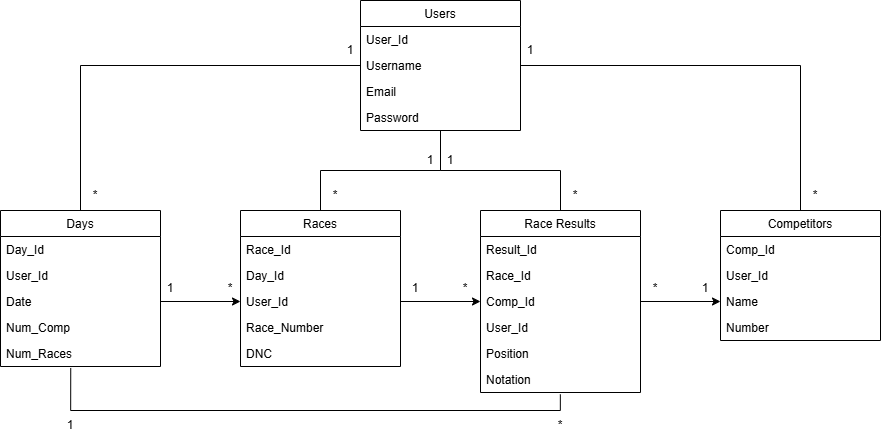

The diagram above was exported from draw.io. Its source (the exported page's mxGraphModel, read from the mxfile embedded in the PNG):
<mxGraphModel dx="2022" dy="643" grid="1" gridSize="10" guides="1" tooltips="1" connect="1" arrows="1" fold="1" page="1" pageScale="1" pageWidth="827" pageHeight="1169" math="0" shadow="0">
  <root>
    <mxCell id="WIyWlLk6GJQsqaUBKTNV-0" />
    <mxCell id="WIyWlLk6GJQsqaUBKTNV-1" parent="WIyWlLk6GJQsqaUBKTNV-0" />
    <mxCell id="zkfFHV4jXpPFQw0GAbJ--0" value="Competitors" style="swimlane;fontStyle=0;align=center;verticalAlign=top;childLayout=stackLayout;horizontal=1;startSize=26;horizontalStack=0;resizeParent=1;resizeLast=0;collapsible=1;marginBottom=0;rounded=0;shadow=0;strokeWidth=1;" parent="WIyWlLk6GJQsqaUBKTNV-1" vertex="1">
      <mxGeometry x="660" y="320" width="160" height="130" as="geometry">
        <mxRectangle x="220" y="120" width="160" height="26" as="alternateBounds" />
      </mxGeometry>
    </mxCell>
    <mxCell id="zkfFHV4jXpPFQw0GAbJ--1" value="Comp_Id " style="text;align=left;verticalAlign=top;spacingLeft=4;spacingRight=4;overflow=hidden;rotatable=0;points=[[0,0.5],[1,0.5]];portConstraint=eastwest;" parent="zkfFHV4jXpPFQw0GAbJ--0" vertex="1">
      <mxGeometry y="26" width="160" height="26" as="geometry" />
    </mxCell>
    <mxCell id="hirQAXgSyDuYQRmA2Gre-52" value="User_Id" style="text;align=left;verticalAlign=top;spacingLeft=4;spacingRight=4;overflow=hidden;rotatable=0;points=[[0,0.5],[1,0.5]];portConstraint=eastwest;rounded=0;shadow=0;html=0;" vertex="1" parent="zkfFHV4jXpPFQw0GAbJ--0">
      <mxGeometry y="52" width="160" height="26" as="geometry" />
    </mxCell>
    <mxCell id="zkfFHV4jXpPFQw0GAbJ--2" value="Name " style="text;align=left;verticalAlign=top;spacingLeft=4;spacingRight=4;overflow=hidden;rotatable=0;points=[[0,0.5],[1,0.5]];portConstraint=eastwest;rounded=0;shadow=0;html=0;" parent="zkfFHV4jXpPFQw0GAbJ--0" vertex="1">
      <mxGeometry y="78" width="160" height="26" as="geometry" />
    </mxCell>
    <mxCell id="zkfFHV4jXpPFQw0GAbJ--3" value="Number" style="text;align=left;verticalAlign=top;spacingLeft=4;spacingRight=4;overflow=hidden;rotatable=0;points=[[0,0.5],[1,0.5]];portConstraint=eastwest;rounded=0;shadow=0;html=0;" parent="zkfFHV4jXpPFQw0GAbJ--0" vertex="1">
      <mxGeometry y="104" width="160" height="26" as="geometry" />
    </mxCell>
    <mxCell id="zkfFHV4jXpPFQw0GAbJ--6" value="Days" style="swimlane;fontStyle=0;align=center;verticalAlign=top;childLayout=stackLayout;horizontal=1;startSize=26;horizontalStack=0;resizeParent=1;resizeLast=0;collapsible=1;marginBottom=0;rounded=0;shadow=0;strokeWidth=1;" parent="WIyWlLk6GJQsqaUBKTNV-1" vertex="1">
      <mxGeometry x="-60" y="320" width="160" height="156" as="geometry">
        <mxRectangle x="130" y="380" width="160" height="26" as="alternateBounds" />
      </mxGeometry>
    </mxCell>
    <mxCell id="zkfFHV4jXpPFQw0GAbJ--7" value="Day_Id" style="text;align=left;verticalAlign=top;spacingLeft=4;spacingRight=4;overflow=hidden;rotatable=0;points=[[0,0.5],[1,0.5]];portConstraint=eastwest;" parent="zkfFHV4jXpPFQw0GAbJ--6" vertex="1">
      <mxGeometry y="26" width="160" height="26" as="geometry" />
    </mxCell>
    <mxCell id="hirQAXgSyDuYQRmA2Gre-43" value="User_Id" style="text;align=left;verticalAlign=top;spacingLeft=4;spacingRight=4;overflow=hidden;rotatable=0;points=[[0,0.5],[1,0.5]];portConstraint=eastwest;rounded=0;shadow=0;html=0;" vertex="1" parent="zkfFHV4jXpPFQw0GAbJ--6">
      <mxGeometry y="52" width="160" height="26" as="geometry" />
    </mxCell>
    <mxCell id="zkfFHV4jXpPFQw0GAbJ--8" value="Date" style="text;align=left;verticalAlign=top;spacingLeft=4;spacingRight=4;overflow=hidden;rotatable=0;points=[[0,0.5],[1,0.5]];portConstraint=eastwest;rounded=0;shadow=0;html=0;" parent="zkfFHV4jXpPFQw0GAbJ--6" vertex="1">
      <mxGeometry y="78" width="160" height="26" as="geometry" />
    </mxCell>
    <mxCell id="zkfFHV4jXpPFQw0GAbJ--10" value="Num_Comp" style="text;align=left;verticalAlign=top;spacingLeft=4;spacingRight=4;overflow=hidden;rotatable=0;points=[[0,0.5],[1,0.5]];portConstraint=eastwest;fontStyle=0" parent="zkfFHV4jXpPFQw0GAbJ--6" vertex="1">
      <mxGeometry y="104" width="160" height="26" as="geometry" />
    </mxCell>
    <mxCell id="zkfFHV4jXpPFQw0GAbJ--11" value="Num_Races" style="text;align=left;verticalAlign=top;spacingLeft=4;spacingRight=4;overflow=hidden;rotatable=0;points=[[0,0.5],[1,0.5]];portConstraint=eastwest;" parent="zkfFHV4jXpPFQw0GAbJ--6" vertex="1">
      <mxGeometry y="130" width="160" height="26" as="geometry" />
    </mxCell>
    <mxCell id="zkfFHV4jXpPFQw0GAbJ--13" value="Race Results" style="swimlane;fontStyle=0;align=center;verticalAlign=top;childLayout=stackLayout;horizontal=1;startSize=26;horizontalStack=0;resizeParent=1;resizeLast=0;collapsible=1;marginBottom=0;rounded=0;shadow=0;strokeWidth=1;" parent="WIyWlLk6GJQsqaUBKTNV-1" vertex="1">
      <mxGeometry x="420" y="320" width="160" height="182" as="geometry">
        <mxRectangle x="340" y="380" width="170" height="26" as="alternateBounds" />
      </mxGeometry>
    </mxCell>
    <mxCell id="zkfFHV4jXpPFQw0GAbJ--14" value="Result_Id" style="text;align=left;verticalAlign=top;spacingLeft=4;spacingRight=4;overflow=hidden;rotatable=0;points=[[0,0.5],[1,0.5]];portConstraint=eastwest;" parent="zkfFHV4jXpPFQw0GAbJ--13" vertex="1">
      <mxGeometry y="26" width="160" height="26" as="geometry" />
    </mxCell>
    <mxCell id="hirQAXgSyDuYQRmA2Gre-2" value="Race_Id    " style="text;align=left;verticalAlign=top;spacingLeft=4;spacingRight=4;overflow=hidden;rotatable=0;points=[[0,0.5],[1,0.5]];portConstraint=eastwest;" vertex="1" parent="zkfFHV4jXpPFQw0GAbJ--13">
      <mxGeometry y="52" width="160" height="26" as="geometry" />
    </mxCell>
    <mxCell id="hirQAXgSyDuYQRmA2Gre-4" value="Comp_Id" style="text;align=left;verticalAlign=top;spacingLeft=4;spacingRight=4;overflow=hidden;rotatable=0;points=[[0,0.5],[1,0.5]];portConstraint=eastwest;" vertex="1" parent="zkfFHV4jXpPFQw0GAbJ--13">
      <mxGeometry y="78" width="160" height="26" as="geometry" />
    </mxCell>
    <mxCell id="hirQAXgSyDuYQRmA2Gre-51" value="User_Id" style="text;align=left;verticalAlign=top;spacingLeft=4;spacingRight=4;overflow=hidden;rotatable=0;points=[[0,0.5],[1,0.5]];portConstraint=eastwest;rounded=0;shadow=0;html=0;" vertex="1" parent="zkfFHV4jXpPFQw0GAbJ--13">
      <mxGeometry y="104" width="160" height="26" as="geometry" />
    </mxCell>
    <mxCell id="hirQAXgSyDuYQRmA2Gre-3" value="Position" style="text;align=left;verticalAlign=top;spacingLeft=4;spacingRight=4;overflow=hidden;rotatable=0;points=[[0,0.5],[1,0.5]];portConstraint=eastwest;" vertex="1" parent="zkfFHV4jXpPFQw0GAbJ--13">
      <mxGeometry y="130" width="160" height="26" as="geometry" />
    </mxCell>
    <mxCell id="hirQAXgSyDuYQRmA2Gre-6" value="Notation" style="text;align=left;verticalAlign=top;spacingLeft=4;spacingRight=4;overflow=hidden;rotatable=0;points=[[0,0.5],[1,0.5]];portConstraint=eastwest;" vertex="1" parent="zkfFHV4jXpPFQw0GAbJ--13">
      <mxGeometry y="156" width="160" height="26" as="geometry" />
    </mxCell>
    <mxCell id="zkfFHV4jXpPFQw0GAbJ--17" value="Races" style="swimlane;fontStyle=0;align=center;verticalAlign=top;childLayout=stackLayout;horizontal=1;startSize=26;horizontalStack=0;resizeParent=1;resizeLast=0;collapsible=1;marginBottom=0;rounded=0;shadow=0;strokeWidth=1;" parent="WIyWlLk6GJQsqaUBKTNV-1" vertex="1">
      <mxGeometry x="180" y="320" width="160" height="156" as="geometry">
        <mxRectangle x="550" y="140" width="160" height="26" as="alternateBounds" />
      </mxGeometry>
    </mxCell>
    <mxCell id="zkfFHV4jXpPFQw0GAbJ--18" value="Race_Id" style="text;align=left;verticalAlign=top;spacingLeft=4;spacingRight=4;overflow=hidden;rotatable=0;points=[[0,0.5],[1,0.5]];portConstraint=eastwest;" parent="zkfFHV4jXpPFQw0GAbJ--17" vertex="1">
      <mxGeometry y="26" width="160" height="26" as="geometry" />
    </mxCell>
    <mxCell id="zkfFHV4jXpPFQw0GAbJ--19" value="Day_Id" style="text;align=left;verticalAlign=top;spacingLeft=4;spacingRight=4;overflow=hidden;rotatable=0;points=[[0,0.5],[1,0.5]];portConstraint=eastwest;rounded=0;shadow=0;html=0;" parent="zkfFHV4jXpPFQw0GAbJ--17" vertex="1">
      <mxGeometry y="52" width="160" height="26" as="geometry" />
    </mxCell>
    <mxCell id="hirQAXgSyDuYQRmA2Gre-46" value="User_Id" style="text;align=left;verticalAlign=top;spacingLeft=4;spacingRight=4;overflow=hidden;rotatable=0;points=[[0,0.5],[1,0.5]];portConstraint=eastwest;rounded=0;shadow=0;html=0;" vertex="1" parent="zkfFHV4jXpPFQw0GAbJ--17">
      <mxGeometry y="78" width="160" height="26" as="geometry" />
    </mxCell>
    <mxCell id="zkfFHV4jXpPFQw0GAbJ--20" value="Race_Number" style="text;align=left;verticalAlign=top;spacingLeft=4;spacingRight=4;overflow=hidden;rotatable=0;points=[[0,0.5],[1,0.5]];portConstraint=eastwest;rounded=0;shadow=0;html=0;" parent="zkfFHV4jXpPFQw0GAbJ--17" vertex="1">
      <mxGeometry y="104" width="160" height="26" as="geometry" />
    </mxCell>
    <mxCell id="zkfFHV4jXpPFQw0GAbJ--21" value="DNC" style="text;align=left;verticalAlign=top;spacingLeft=4;spacingRight=4;overflow=hidden;rotatable=0;points=[[0,0.5],[1,0.5]];portConstraint=eastwest;rounded=0;shadow=0;html=0;" parent="zkfFHV4jXpPFQw0GAbJ--17" vertex="1">
      <mxGeometry y="130" width="160" height="26" as="geometry" />
    </mxCell>
    <mxCell id="hirQAXgSyDuYQRmA2Gre-12" style="edgeStyle=orthogonalEdgeStyle;rounded=0;orthogonalLoop=1;jettySize=auto;html=1;endArrow=none;endFill=0;entryX=0.439;entryY=1.056;entryDx=0;entryDy=0;entryPerimeter=0;exitX=0.499;exitY=1.072;exitDx=0;exitDy=0;exitPerimeter=0;" edge="1" parent="WIyWlLk6GJQsqaUBKTNV-1" source="hirQAXgSyDuYQRmA2Gre-6" target="zkfFHV4jXpPFQw0GAbJ--11">
      <mxGeometry relative="1" as="geometry">
        <mxPoint x="500" y="480" as="sourcePoint" />
        <mxPoint x="11" y="330" as="targetPoint" />
        <Array as="points">
          <mxPoint x="500" y="520" />
          <mxPoint x="10" y="520" />
        </Array>
      </mxGeometry>
    </mxCell>
    <mxCell id="hirQAXgSyDuYQRmA2Gre-13" value="1" style="text;html=1;align=center;verticalAlign=middle;whiteSpace=wrap;rounded=0;" vertex="1" parent="WIyWlLk6GJQsqaUBKTNV-1">
      <mxGeometry x="-20" y="520" width="60" height="30" as="geometry" />
    </mxCell>
    <mxCell id="hirQAXgSyDuYQRmA2Gre-14" value="1" style="text;html=1;align=center;verticalAlign=middle;whiteSpace=wrap;rounded=0;" vertex="1" parent="WIyWlLk6GJQsqaUBKTNV-1">
      <mxGeometry x="80" y="388" width="60" height="20" as="geometry" />
    </mxCell>
    <mxCell id="hirQAXgSyDuYQRmA2Gre-15" value="*" style="text;html=1;align=center;verticalAlign=middle;whiteSpace=wrap;rounded=0;" vertex="1" parent="WIyWlLk6GJQsqaUBKTNV-1">
      <mxGeometry x="470" y="520" width="60" height="30" as="geometry" />
    </mxCell>
    <mxCell id="hirQAXgSyDuYQRmA2Gre-16" value="*" style="text;html=1;align=center;verticalAlign=middle;whiteSpace=wrap;rounded=0;" vertex="1" parent="WIyWlLk6GJQsqaUBKTNV-1">
      <mxGeometry x="160" y="383" width="20" height="30" as="geometry" />
    </mxCell>
    <mxCell id="hirQAXgSyDuYQRmA2Gre-18" value="1" style="text;html=1;align=center;verticalAlign=middle;whiteSpace=wrap;rounded=0;" vertex="1" parent="WIyWlLk6GJQsqaUBKTNV-1">
      <mxGeometry x="340" y="393" width="30" height="10" as="geometry" />
    </mxCell>
    <mxCell id="hirQAXgSyDuYQRmA2Gre-23" value="*" style="text;html=1;align=center;verticalAlign=middle;whiteSpace=wrap;rounded=0;" vertex="1" parent="WIyWlLk6GJQsqaUBKTNV-1">
      <mxGeometry x="390" y="393" width="30" height="10" as="geometry" />
    </mxCell>
    <mxCell id="hirQAXgSyDuYQRmA2Gre-24" value="*" style="text;html=1;align=center;verticalAlign=middle;whiteSpace=wrap;rounded=0;" vertex="1" parent="WIyWlLk6GJQsqaUBKTNV-1">
      <mxGeometry x="580" y="393" width="30" height="10" as="geometry" />
    </mxCell>
    <mxCell id="hirQAXgSyDuYQRmA2Gre-26" value="1" style="text;html=1;align=center;verticalAlign=middle;whiteSpace=wrap;rounded=0;" vertex="1" parent="WIyWlLk6GJQsqaUBKTNV-1">
      <mxGeometry x="630" y="393" width="30" height="10" as="geometry" />
    </mxCell>
    <mxCell id="hirQAXgSyDuYQRmA2Gre-39" style="edgeStyle=orthogonalEdgeStyle;rounded=0;orthogonalLoop=1;jettySize=auto;html=1;endArrow=none;endFill=0;" edge="1" parent="WIyWlLk6GJQsqaUBKTNV-1" source="hirQAXgSyDuYQRmA2Gre-31" target="zkfFHV4jXpPFQw0GAbJ--6">
      <mxGeometry relative="1" as="geometry" />
    </mxCell>
    <mxCell id="hirQAXgSyDuYQRmA2Gre-40" style="edgeStyle=orthogonalEdgeStyle;rounded=0;orthogonalLoop=1;jettySize=auto;html=1;endArrow=none;endFill=0;" edge="1" parent="WIyWlLk6GJQsqaUBKTNV-1" source="hirQAXgSyDuYQRmA2Gre-31" target="zkfFHV4jXpPFQw0GAbJ--17">
      <mxGeometry relative="1" as="geometry" />
    </mxCell>
    <mxCell id="hirQAXgSyDuYQRmA2Gre-41" style="edgeStyle=orthogonalEdgeStyle;rounded=0;orthogonalLoop=1;jettySize=auto;html=1;entryX=0.5;entryY=0;entryDx=0;entryDy=0;endArrow=none;endFill=0;" edge="1" parent="WIyWlLk6GJQsqaUBKTNV-1" source="hirQAXgSyDuYQRmA2Gre-31" target="zkfFHV4jXpPFQw0GAbJ--0">
      <mxGeometry relative="1" as="geometry" />
    </mxCell>
    <mxCell id="hirQAXgSyDuYQRmA2Gre-42" style="edgeStyle=orthogonalEdgeStyle;rounded=0;orthogonalLoop=1;jettySize=auto;html=1;entryX=0.5;entryY=0;entryDx=0;entryDy=0;endArrow=none;endFill=0;" edge="1" parent="WIyWlLk6GJQsqaUBKTNV-1" source="hirQAXgSyDuYQRmA2Gre-31" target="zkfFHV4jXpPFQw0GAbJ--13">
      <mxGeometry relative="1" as="geometry" />
    </mxCell>
    <mxCell id="hirQAXgSyDuYQRmA2Gre-31" value="Users" style="swimlane;fontStyle=0;align=center;verticalAlign=top;childLayout=stackLayout;horizontal=1;startSize=26;horizontalStack=0;resizeParent=1;resizeLast=0;collapsible=1;marginBottom=0;rounded=0;shadow=0;strokeWidth=1;" vertex="1" parent="WIyWlLk6GJQsqaUBKTNV-1">
      <mxGeometry x="300" y="110" width="160" height="130" as="geometry">
        <mxRectangle x="130" y="380" width="160" height="26" as="alternateBounds" />
      </mxGeometry>
    </mxCell>
    <mxCell id="hirQAXgSyDuYQRmA2Gre-32" value="User_Id" style="text;align=left;verticalAlign=top;spacingLeft=4;spacingRight=4;overflow=hidden;rotatable=0;points=[[0,0.5],[1,0.5]];portConstraint=eastwest;" vertex="1" parent="hirQAXgSyDuYQRmA2Gre-31">
      <mxGeometry y="26" width="160" height="26" as="geometry" />
    </mxCell>
    <mxCell id="hirQAXgSyDuYQRmA2Gre-33" value="Username" style="text;align=left;verticalAlign=top;spacingLeft=4;spacingRight=4;overflow=hidden;rotatable=0;points=[[0,0.5],[1,0.5]];portConstraint=eastwest;rounded=0;shadow=0;html=0;" vertex="1" parent="hirQAXgSyDuYQRmA2Gre-31">
      <mxGeometry y="52" width="160" height="26" as="geometry" />
    </mxCell>
    <mxCell id="hirQAXgSyDuYQRmA2Gre-34" value="Email" style="text;align=left;verticalAlign=top;spacingLeft=4;spacingRight=4;overflow=hidden;rotatable=0;points=[[0,0.5],[1,0.5]];portConstraint=eastwest;fontStyle=0" vertex="1" parent="hirQAXgSyDuYQRmA2Gre-31">
      <mxGeometry y="78" width="160" height="26" as="geometry" />
    </mxCell>
    <mxCell id="hirQAXgSyDuYQRmA2Gre-35" value="Password" style="text;align=left;verticalAlign=top;spacingLeft=4;spacingRight=4;overflow=hidden;rotatable=0;points=[[0,0.5],[1,0.5]];portConstraint=eastwest;" vertex="1" parent="hirQAXgSyDuYQRmA2Gre-31">
      <mxGeometry y="104" width="160" height="26" as="geometry" />
    </mxCell>
    <mxCell id="hirQAXgSyDuYQRmA2Gre-53" style="edgeStyle=orthogonalEdgeStyle;rounded=0;orthogonalLoop=1;jettySize=auto;html=1;entryX=0;entryY=0.5;entryDx=0;entryDy=0;" edge="1" parent="WIyWlLk6GJQsqaUBKTNV-1" source="zkfFHV4jXpPFQw0GAbJ--8" target="hirQAXgSyDuYQRmA2Gre-46">
      <mxGeometry relative="1" as="geometry" />
    </mxCell>
    <mxCell id="hirQAXgSyDuYQRmA2Gre-54" style="edgeStyle=orthogonalEdgeStyle;rounded=0;orthogonalLoop=1;jettySize=auto;html=1;entryX=0;entryY=0.5;entryDx=0;entryDy=0;" edge="1" parent="WIyWlLk6GJQsqaUBKTNV-1" source="hirQAXgSyDuYQRmA2Gre-46" target="hirQAXgSyDuYQRmA2Gre-4">
      <mxGeometry relative="1" as="geometry" />
    </mxCell>
    <mxCell id="hirQAXgSyDuYQRmA2Gre-55" style="edgeStyle=orthogonalEdgeStyle;rounded=0;orthogonalLoop=1;jettySize=auto;html=1;entryX=0;entryY=0.5;entryDx=0;entryDy=0;" edge="1" parent="WIyWlLk6GJQsqaUBKTNV-1" source="hirQAXgSyDuYQRmA2Gre-4" target="zkfFHV4jXpPFQw0GAbJ--2">
      <mxGeometry relative="1" as="geometry" />
    </mxCell>
    <mxCell id="hirQAXgSyDuYQRmA2Gre-56" value="1" style="text;html=1;align=center;verticalAlign=middle;whiteSpace=wrap;rounded=0;" vertex="1" parent="WIyWlLk6GJQsqaUBKTNV-1">
      <mxGeometry x="360" y="260" width="60" height="20" as="geometry" />
    </mxCell>
    <mxCell id="hirQAXgSyDuYQRmA2Gre-57" value="1" style="text;html=1;align=center;verticalAlign=middle;whiteSpace=wrap;rounded=0;" vertex="1" parent="WIyWlLk6GJQsqaUBKTNV-1">
      <mxGeometry x="340" y="260" width="60" height="20" as="geometry" />
    </mxCell>
    <mxCell id="hirQAXgSyDuYQRmA2Gre-58" value="1" style="text;html=1;align=center;verticalAlign=middle;whiteSpace=wrap;rounded=0;" vertex="1" parent="WIyWlLk6GJQsqaUBKTNV-1">
      <mxGeometry x="280" y="150" width="20" height="20" as="geometry" />
    </mxCell>
    <mxCell id="hirQAXgSyDuYQRmA2Gre-62" value="1" style="text;html=1;align=center;verticalAlign=middle;whiteSpace=wrap;rounded=0;" vertex="1" parent="WIyWlLk6GJQsqaUBKTNV-1">
      <mxGeometry x="460" y="150" width="20" height="20" as="geometry" />
    </mxCell>
    <mxCell id="hirQAXgSyDuYQRmA2Gre-63" value="*" style="text;html=1;align=center;verticalAlign=middle;whiteSpace=wrap;rounded=0;" vertex="1" parent="WIyWlLk6GJQsqaUBKTNV-1">
      <mxGeometry x="740" y="300" width="30" height="10" as="geometry" />
    </mxCell>
    <mxCell id="hirQAXgSyDuYQRmA2Gre-64" value="*" style="text;html=1;align=center;verticalAlign=middle;whiteSpace=wrap;rounded=0;" vertex="1" parent="WIyWlLk6GJQsqaUBKTNV-1">
      <mxGeometry x="500" y="300" width="30" height="10" as="geometry" />
    </mxCell>
    <mxCell id="hirQAXgSyDuYQRmA2Gre-65" value="*" style="text;html=1;align=center;verticalAlign=middle;whiteSpace=wrap;rounded=0;" vertex="1" parent="WIyWlLk6GJQsqaUBKTNV-1">
      <mxGeometry x="260" y="300" width="30" height="10" as="geometry" />
    </mxCell>
    <mxCell id="hirQAXgSyDuYQRmA2Gre-66" value="*" style="text;html=1;align=center;verticalAlign=middle;whiteSpace=wrap;rounded=0;" vertex="1" parent="WIyWlLk6GJQsqaUBKTNV-1">
      <mxGeometry x="20" y="300" width="30" height="10" as="geometry" />
    </mxCell>
  </root>
</mxGraphModel>